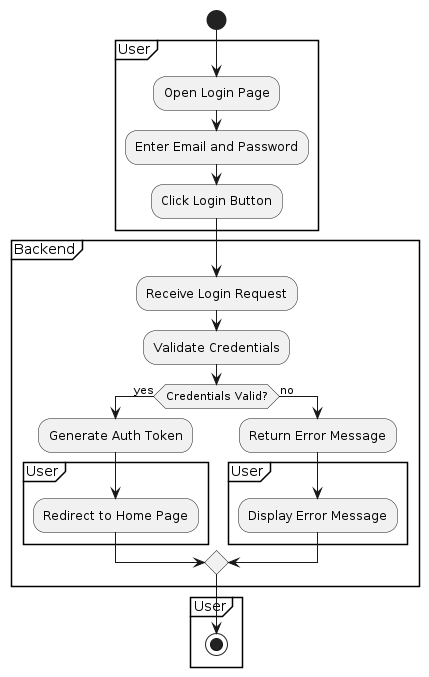

The diagram above was rendered by PlantUML. Its source (embedded in the PNG):
@startuml
start
partition "User" {
  :Open Login Page;
  :Enter Email and Password;
  :Click Login Button;
}

partition "Backend" {
  :Receive Login Request;
  :Validate Credentials;
  if (Credentials Valid?) then (yes)
    :Generate Auth Token;
    partition "User" {
      :Redirect to Home Page;
    }
  else (no)
    :Return Error Message;
    partition "User" {
      :Display Error Message;
    }
  endif
}

partition "User" {
  stop
}

@enduml